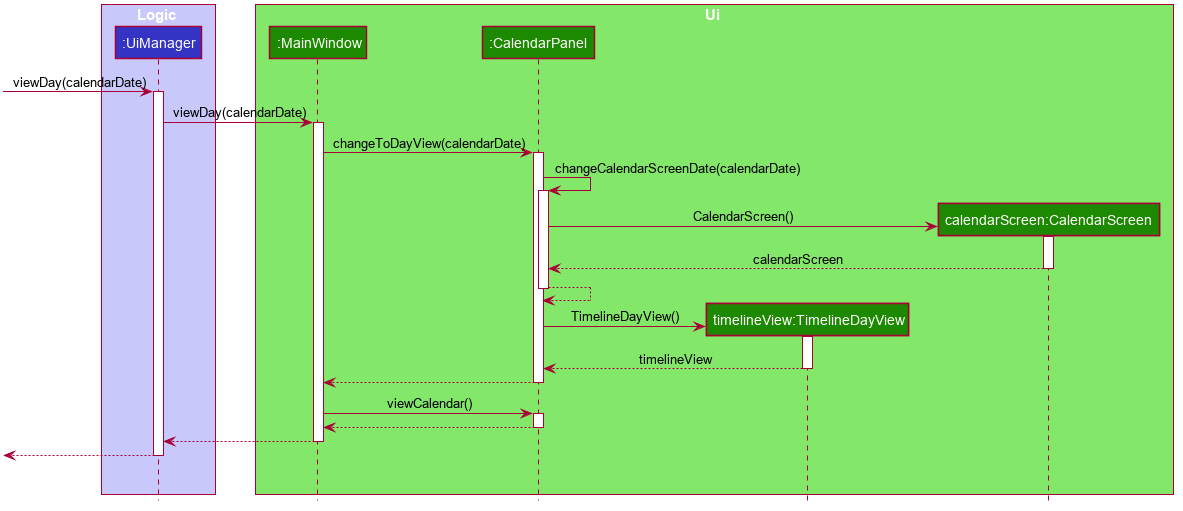

The diagram above was rendered by PlantUML. Its source (embedded in the PNG):
@startuml








skinparam BackgroundColor #FFFFFFF

skinparam Shadowing false

skinparam Class {
    FontColor #FFFFFF
    BorderThickness 1
    BorderColor #FFFFFF
    StereotypeFontColor #FFFFFF
    FontName Arial
}

skinparam Actor {
    BorderColor #000000
    Color #000000
    FontName Arial
}

skinparam Sequence {
    MessageAlign center
    BoxFontSize 15
    BoxPadding 0
    BoxFontColor #FFFFFF
    FontName Arial
}

skinparam Participant {
    FontColor #FFFFFFF
    Padding 20
}

skinparam MinClassWidth 50
skinparam ParticipantPadding 10
skinparam Shadowing false
skinparam DefaultTextAlignment center
skinparam packageStyle Rectangle

hide footbox
hide members
hide circle

box Logic #C8C8FA
participant ":UiManager" as UiManager #3333C4
end box

box Ui #83E769
participant ":MainWindow" as MainWindow #1D8900
participant ":CalendarPanel" as CalendarPanel #1D8900
participant "timelineView:TimelineDayView" as TimelineDayView #1D8900
participant "calendarScreen:CalendarScreen" as CalendarScreen #1D8900
end box

[-> UiManager : viewDay(calendarDate)
activate UiManager
UiManager -> MainWindow : viewDay(calendarDate)

activate MainWindow
MainWindow -> CalendarPanel : changeToDayView(calendarDate)

activate CalendarPanel
CalendarPanel -> CalendarPanel : changeCalendarScreenDate(calendarDate)

activate CalendarPanel
create CalendarScreen
CalendarPanel -> CalendarScreen : CalendarScreen()
activate CalendarScreen
CalendarScreen --> CalendarPanel : calendarScreen
deactivate CalendarScreen
CalendarPanel --> CalendarPanel
deactivate CalendarPanel

create TimelineDayView
CalendarPanel -> TimelineDayView : TimelineDayView()
activate TimelineDayView
TimelineDayView --> CalendarPanel : timelineView
deactivate TimelineDayView

CalendarPanel --> MainWindow
deactivate CalendarPanel

MainWindow -> CalendarPanel : viewCalendar()
activate CalendarPanel
CalendarPanel --> MainWindow
deactivate CalendarPanel
MainWindow --> UiManager
deactivate MainWindow
UiManager -->[
deactivate UiManager
UiManager -[hidden]--> UiManager
@enduml